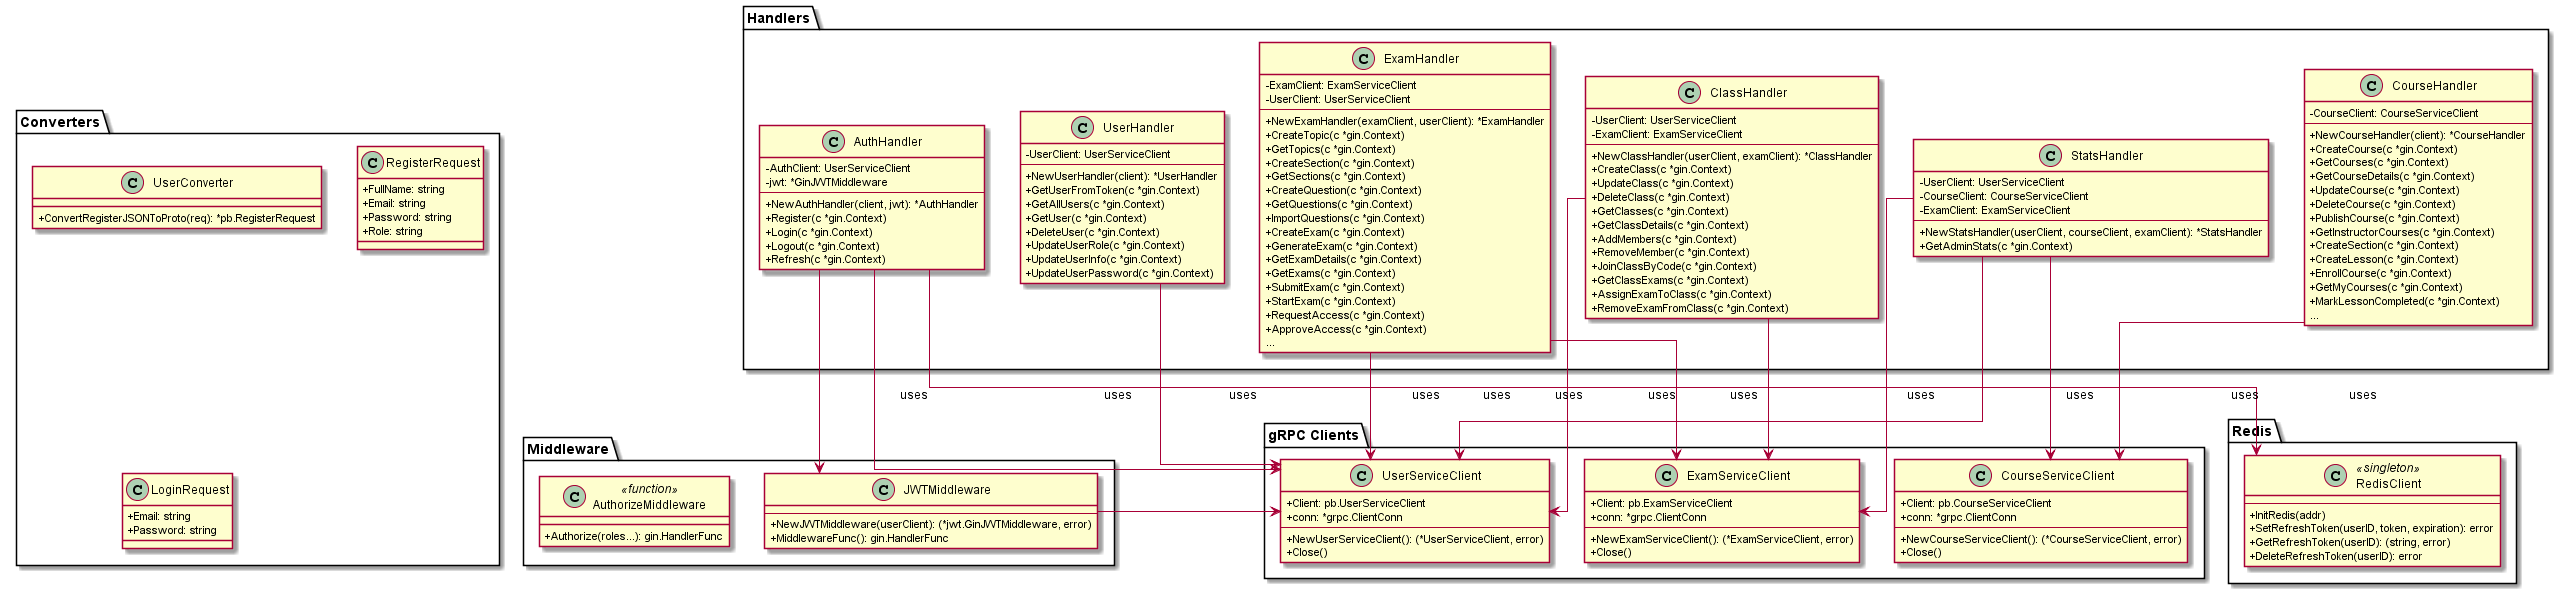

The diagram above was rendered by PlantUML. Its source (embedded in the PNG):
@startuml API Gateway Class Diagram
skinparam classAttributeIconSize 0
skinparam linetype ortho

package "Handlers" {
    class AuthHandler {
        -AuthClient: UserServiceClient
        -jwt: *GinJWTMiddleware
        --
        +NewAuthHandler(client, jwt): *AuthHandler
        +Register(c *gin.Context)
        +Login(c *gin.Context)
        +Logout(c *gin.Context)
        +Refresh(c *gin.Context)
    }

    class UserHandler {
        -UserClient: UserServiceClient
        --
        +NewUserHandler(client): *UserHandler
        +GetUserFromToken(c *gin.Context)
        +GetAllUsers(c *gin.Context)
        +GetUser(c *gin.Context)
        +DeleteUser(c *gin.Context)
        +UpdateUserRole(c *gin.Context)
        +UpdateUserInfo(c *gin.Context)
        +UpdateUserPassword(c *gin.Context)
    }

    class ExamHandler {
        -ExamClient: ExamServiceClient
        -UserClient: UserServiceClient
        --
        +NewExamHandler(examClient, userClient): *ExamHandler
        +CreateTopic(c *gin.Context)
        +GetTopics(c *gin.Context)
        +CreateSection(c *gin.Context)
        +GetSections(c *gin.Context)
        +CreateQuestion(c *gin.Context)
        +GetQuestions(c *gin.Context)
        +ImportQuestions(c *gin.Context)
        +CreateExam(c *gin.Context)
        +GenerateExam(c *gin.Context)
        +GetExamDetails(c *gin.Context)
        +GetExams(c *gin.Context)
        +SubmitExam(c *gin.Context)
        +StartExam(c *gin.Context)
        +RequestAccess(c *gin.Context)
        +ApproveAccess(c *gin.Context)
        ...
    }

    class CourseHandler {
        -CourseClient: CourseServiceClient
        --
        +NewCourseHandler(client): *CourseHandler
        +CreateCourse(c *gin.Context)
        +GetCourses(c *gin.Context)
        +GetCourseDetails(c *gin.Context)
        +UpdateCourse(c *gin.Context)
        +DeleteCourse(c *gin.Context)
        +PublishCourse(c *gin.Context)
        +GetInstructorCourses(c *gin.Context)
        +CreateSection(c *gin.Context)
        +CreateLesson(c *gin.Context)
        +EnrollCourse(c *gin.Context)
        +GetMyCourses(c *gin.Context)
        +MarkLessonCompleted(c *gin.Context)
        ...
    }

    class ClassHandler {
        -UserClient: UserServiceClient
        -ExamClient: ExamServiceClient
        --
        +NewClassHandler(userClient, examClient): *ClassHandler
        +CreateClass(c *gin.Context)
        +UpdateClass(c *gin.Context)
        +DeleteClass(c *gin.Context)
        +GetClasses(c *gin.Context)
        +GetClassDetails(c *gin.Context)
        +AddMembers(c *gin.Context)
        +RemoveMember(c *gin.Context)
        +JoinClassByCode(c *gin.Context)
        +GetClassExams(c *gin.Context)
        +AssignExamToClass(c *gin.Context)
        +RemoveExamFromClass(c *gin.Context)
    }

    class StatsHandler {
        -UserClient: UserServiceClient
        -CourseClient: CourseServiceClient
        -ExamClient: ExamServiceClient
        --
        +NewStatsHandler(userClient, courseClient, examClient): *StatsHandler
        +GetAdminStats(c *gin.Context)
    }
}

package "gRPC Clients" {
    class UserServiceClient {
        +Client: pb.UserServiceClient
        +conn: *grpc.ClientConn
        --
        +NewUserServiceClient(): (*UserServiceClient, error)
        +Close()
    }

    class ExamServiceClient {
        +Client: pb.ExamServiceClient
        +conn: *grpc.ClientConn
        --
        +NewExamServiceClient(): (*ExamServiceClient, error)
        +Close()
    }

    class CourseServiceClient {
        +Client: pb.CourseServiceClient
        +conn: *grpc.ClientConn
        --
        +NewCourseServiceClient(): (*CourseServiceClient, error)
        +Close()
    }
}

package "Middleware" {
    class JWTMiddleware {
        --
        +NewJWTMiddleware(userClient): (*jwt.GinJWTMiddleware, error)
        +MiddlewareFunc(): gin.HandlerFunc
    }

    class AuthorizeMiddleware <<function>> {
        +Authorize(roles...): gin.HandlerFunc
    }
}

package "Redis" {
    class RedisClient <<singleton>> {
        --
        +InitRedis(addr)
        +SetRefreshToken(userID, token, expiration): error
        +GetRefreshToken(userID): (string, error)
        +DeleteRefreshToken(userID): error
    }
}

package "Converters" {
    class UserConverter {
        +ConvertRegisterJSONToProto(req): *pb.RegisterRequest
    }

    class RegisterRequest {
        +FullName: string
        +Email: string
        +Password: string
        +Role: string
    }

    class LoginRequest {
        +Email: string
        +Password: string
    }
}

' Relationships
AuthHandler --> UserServiceClient : uses
AuthHandler --> JWTMiddleware : uses
AuthHandler --> RedisClient : uses
UserHandler --> UserServiceClient : uses
ExamHandler --> ExamServiceClient : uses
ExamHandler --> UserServiceClient : uses
CourseHandler --> CourseServiceClient : uses
ClassHandler --> UserServiceClient : uses
ClassHandler --> ExamServiceClient : uses
StatsHandler --> UserServiceClient : uses
StatsHandler --> CourseServiceClient : uses
StatsHandler --> ExamServiceClient : uses

JWTMiddleware --> UserServiceClient : validates with

@enduml